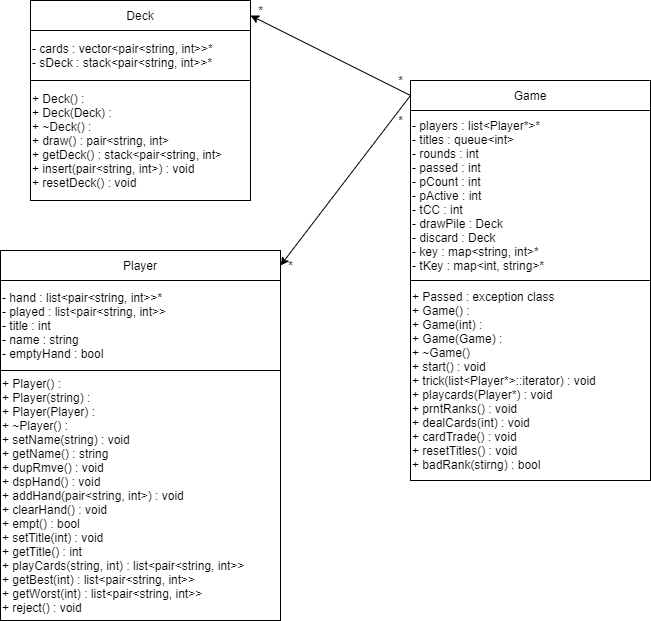

The diagram above was exported from draw.io. Its source (the exported page's mxGraphModel, read from the mxfile embedded in the PNG):
<mxGraphModel dx="1422" dy="762" grid="1" gridSize="10" guides="1" tooltips="1" connect="1" arrows="1" fold="1" page="1" pageScale="1" pageWidth="827" pageHeight="1169" math="0" shadow="0">
  <root>
    <mxCell id="WIyWlLk6GJQsqaUBKTNV-0" />
    <mxCell id="WIyWlLk6GJQsqaUBKTNV-1" parent="WIyWlLk6GJQsqaUBKTNV-0" />
    <mxCell id="kytIcGRTiQnTCXNJXXok-0" value="Deck" style="rounded=0;whiteSpace=wrap;html=1;" vertex="1" parent="WIyWlLk6GJQsqaUBKTNV-1">
      <mxGeometry x="80" y="40" width="220" height="30" as="geometry" />
    </mxCell>
    <mxCell id="kytIcGRTiQnTCXNJXXok-1" value="- cards : vector&amp;lt;pair&amp;lt;string, int&amp;gt;&amp;gt;*&lt;br&gt;- sDeck : stack&amp;lt;pair&amp;lt;string, int&amp;gt;&amp;gt;*" style="rounded=0;whiteSpace=wrap;html=1;align=left;" vertex="1" parent="WIyWlLk6GJQsqaUBKTNV-1">
      <mxGeometry x="80" y="70" width="220" height="50" as="geometry" />
    </mxCell>
    <mxCell id="kytIcGRTiQnTCXNJXXok-2" value="+ Deck() :&lt;br&gt;+ Deck(Deck) :&lt;br&gt;+ ~Deck() :&lt;br&gt;+ draw() : pair&amp;lt;string, int&amp;gt;&lt;br&gt;+ getDeck() : stack&amp;lt;pair&amp;lt;string, int&amp;gt;&lt;br&gt;+ insert(pair&amp;lt;string, int&amp;gt;) : void&lt;br&gt;+ resetDeck() : void" style="rounded=0;whiteSpace=wrap;html=1;align=left;" vertex="1" parent="WIyWlLk6GJQsqaUBKTNV-1">
      <mxGeometry x="80" y="120" width="220" height="120" as="geometry" />
    </mxCell>
    <mxCell id="kytIcGRTiQnTCXNJXXok-3" value="Player" style="rounded=0;whiteSpace=wrap;html=1;" vertex="1" parent="WIyWlLk6GJQsqaUBKTNV-1">
      <mxGeometry x="50" y="290" width="280" height="30" as="geometry" />
    </mxCell>
    <mxCell id="kytIcGRTiQnTCXNJXXok-4" value="- hand : list&amp;lt;pair&amp;lt;string, int&amp;gt;&amp;gt;*&lt;br&gt;- played : list&amp;lt;pair&amp;lt;string, int&amp;gt;&amp;gt;&lt;br&gt;- title : int&lt;br&gt;- name : string&lt;br&gt;- emptyHand : bool" style="rounded=0;whiteSpace=wrap;html=1;align=left;" vertex="1" parent="WIyWlLk6GJQsqaUBKTNV-1">
      <mxGeometry x="50" y="320" width="280" height="90" as="geometry" />
    </mxCell>
    <mxCell id="kytIcGRTiQnTCXNJXXok-5" value="+ Player() :&lt;br&gt;+ Player(string) :&lt;br&gt;+ Player(Player) :&lt;br&gt;+ ~Player() :&lt;br&gt;+ setName(string) : void&lt;br&gt;+ getName() : string&lt;br&gt;+ dupRmve() : void&lt;br&gt;+ dspHand() : void&lt;br&gt;+ addHand(pair&amp;lt;string, int&amp;gt;) : void&lt;br&gt;+ clearHand() : void&lt;br&gt;+ empt() : bool&lt;br&gt;+ setTitle(int) : void&lt;br&gt;+ getTitle() : int&lt;br&gt;+ playCards(string, int) : list&amp;lt;pair&amp;lt;string, int&amp;gt;&amp;gt;&lt;br&gt;+ getBest(int) : list&amp;lt;pair&amp;lt;string, int&amp;gt;&amp;gt;&lt;br&gt;+ getWorst(int) : list&amp;lt;pair&amp;lt;string, int&amp;gt;&amp;gt;&lt;br&gt;+ reject() : void" style="rounded=0;whiteSpace=wrap;html=1;align=left;" vertex="1" parent="WIyWlLk6GJQsqaUBKTNV-1">
      <mxGeometry x="50" y="410" width="280" height="250" as="geometry" />
    </mxCell>
    <mxCell id="kytIcGRTiQnTCXNJXXok-6" value="Game" style="rounded=0;whiteSpace=wrap;html=1;" vertex="1" parent="WIyWlLk6GJQsqaUBKTNV-1">
      <mxGeometry x="460" y="120" width="240" height="30" as="geometry" />
    </mxCell>
    <mxCell id="kytIcGRTiQnTCXNJXXok-7" value="- players : list&amp;lt;Player*&amp;gt;*&lt;br&gt;- titles : queue&amp;lt;int&amp;gt;&lt;br&gt;- rounds : int&lt;br&gt;- passed : int&lt;br&gt;- pCount : int&lt;br&gt;- pActive : int&lt;br&gt;- tCC : int&lt;br&gt;- drawPile : Deck&lt;br&gt;- discard : Deck&lt;br&gt;- key : map&amp;lt;string, int&amp;gt;*&lt;br&gt;- tKey : map&amp;lt;int, string&amp;gt;*" style="rounded=0;whiteSpace=wrap;html=1;align=left;" vertex="1" parent="WIyWlLk6GJQsqaUBKTNV-1">
      <mxGeometry x="460" y="150" width="240" height="170" as="geometry" />
    </mxCell>
    <mxCell id="kytIcGRTiQnTCXNJXXok-8" value="+ Passed : exception class&lt;br&gt;+ Game() :&lt;br&gt;+ Game(int) :&lt;br&gt;+ Game(Game) :&lt;br&gt;+ ~Game()&lt;br&gt;+ start() : void&lt;br&gt;+ trick(list&amp;lt;Player*&amp;gt;::iterator) : void&lt;br&gt;+ playcards(Player*) : void&lt;br&gt;+ prntRanks() : void&lt;br&gt;+ dealCards(int) : void&lt;br&gt;+ cardTrade() : void&lt;br&gt;+ resetTitles() : void&lt;br&gt;+ badRank(stirng) : bool" style="rounded=0;whiteSpace=wrap;html=1;align=left;" vertex="1" parent="WIyWlLk6GJQsqaUBKTNV-1">
      <mxGeometry x="460" y="320" width="240" height="200" as="geometry" />
    </mxCell>
    <mxCell id="kytIcGRTiQnTCXNJXXok-10" value="" style="endArrow=classic;html=1;entryX=1;entryY=0.5;entryDx=0;entryDy=0;exitX=0;exitY=0.5;exitDx=0;exitDy=0;" edge="1" parent="WIyWlLk6GJQsqaUBKTNV-1" source="kytIcGRTiQnTCXNJXXok-6" target="kytIcGRTiQnTCXNJXXok-0">
      <mxGeometry width="50" height="50" relative="1" as="geometry">
        <mxPoint x="380" y="260" as="sourcePoint" />
        <mxPoint x="430" y="210" as="targetPoint" />
      </mxGeometry>
    </mxCell>
    <mxCell id="kytIcGRTiQnTCXNJXXok-11" value="" style="endArrow=classic;html=1;entryX=1;entryY=0.5;entryDx=0;entryDy=0;exitX=0;exitY=0.5;exitDx=0;exitDy=0;" edge="1" parent="WIyWlLk6GJQsqaUBKTNV-1" source="kytIcGRTiQnTCXNJXXok-6" target="kytIcGRTiQnTCXNJXXok-3">
      <mxGeometry width="50" height="50" relative="1" as="geometry">
        <mxPoint x="380" y="260" as="sourcePoint" />
        <mxPoint x="430" y="210" as="targetPoint" />
      </mxGeometry>
    </mxCell>
    <mxCell id="kytIcGRTiQnTCXNJXXok-12" value="*" style="text;html=1;align=center;verticalAlign=middle;resizable=0;points=[];autosize=1;strokeColor=none;" vertex="1" parent="WIyWlLk6GJQsqaUBKTNV-1">
      <mxGeometry x="440" y="110" width="20" height="20" as="geometry" />
    </mxCell>
    <mxCell id="kytIcGRTiQnTCXNJXXok-13" value="*" style="text;html=1;align=center;verticalAlign=middle;resizable=0;points=[];autosize=1;strokeColor=none;" vertex="1" parent="WIyWlLk6GJQsqaUBKTNV-1">
      <mxGeometry x="300" y="40" width="20" height="20" as="geometry" />
    </mxCell>
    <mxCell id="kytIcGRTiQnTCXNJXXok-14" value="*" style="text;html=1;align=center;verticalAlign=middle;resizable=0;points=[];autosize=1;strokeColor=none;" vertex="1" parent="WIyWlLk6GJQsqaUBKTNV-1">
      <mxGeometry x="440" y="150" width="20" height="20" as="geometry" />
    </mxCell>
    <mxCell id="kytIcGRTiQnTCXNJXXok-16" value="*" style="text;html=1;align=center;verticalAlign=middle;resizable=0;points=[];autosize=1;strokeColor=none;" vertex="1" parent="WIyWlLk6GJQsqaUBKTNV-1">
      <mxGeometry x="330" y="295" width="20" height="20" as="geometry" />
    </mxCell>
  </root>
</mxGraphModel>